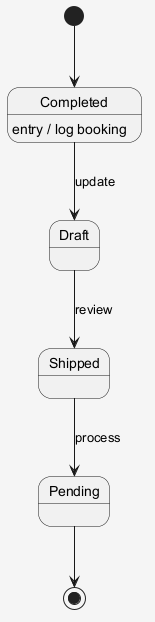

The diagram above was rendered by PlantUML. Its source (embedded in the PNG):
@startuml
skinparam shadowing false
skinparam backgroundColor #F5F5F5
[*] --> Completed
Completed --> Draft : update
Completed : entry / log booking
Draft --> Shipped : review
Shipped --> Pending : process
Pending --> [*]
@enduml